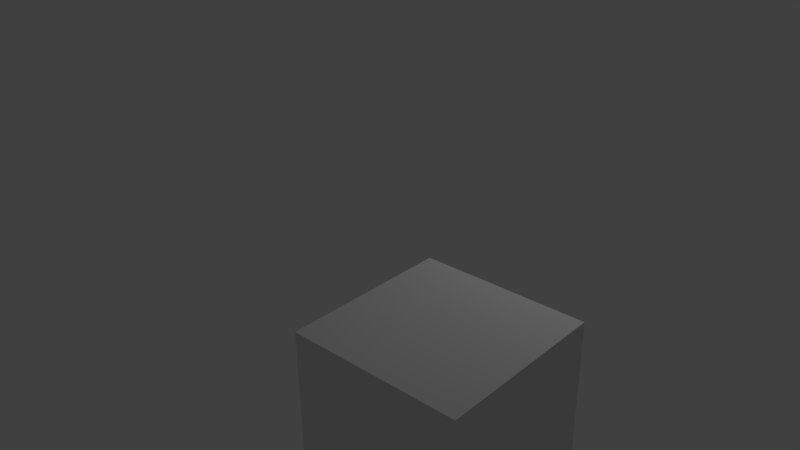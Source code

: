 # Source: SimplePathTestFile.blend  (saved by Blender 2.77.0; exported with 4.5.12 LTS)
import bpy
from mathutils import Matrix  # noqa: F401  (used for matrix-valued properties, if any)

bpy.ops.wm.read_factory_settings(use_empty=True)
scene = bpy.context.scene
scene.name = 'Scene'

# ---- collections
col_collection_1 = bpy.data.collections.new('Collection 1'); scene.collection.children.link(col_collection_1)

# ---- materials (node trees are filled in below, after node groups)
mat_material = bpy.data.materials.new('Material')
mat_material.alpha_threshold = 0.0
mat_material.use_transparent_shadow = False
mat_material.roughness = 0.5
mat_material.line_color = (0.0, 0.0, 0.0, 1.0)

# ---- material node trees

# ---- world
world_world = bpy.data.worlds.new('World'); scene.world = world_world
world_world.color = (0.05088, 0.05088, 0.05088)
world_world.use_sun_shadow = False
world_world.sun_shadow_jitter_overblur = 0.0
world_world.cycles.sampling_method = 'MANUAL'

# ---- cameras
cam_camera = bpy.data.cameras.new('Camera')
cam_camera.clip_end = 100.0
cam_camera.lens = 35.0
cam_camera.sensor_width = 32.0
cam_camera.sensor_height = 18.0
cam_camera.ortho_scale = 7.314
cam_camera.dof.focus_distance = 0.0
cam_camera.dof.aperture_fstop = 128.0

# ---- lights
light_lamp = bpy.data.lights.new('Lamp', 'POINT')
light_lamp.transmission_factor = 0.0
light_lamp.cutoff_distance = 30.0
light_lamp.energy = 100.0
light_lamp.shadow_buffer_clip_start = 1.001
light_lamp.shadow_soft_size = 0.1
light_lamp.shadow_maximum_resolution = 0.006
light_lamp.use_absolute_resolution = True

# ---- meshes
me_cube = bpy.data.meshes.new('Cube')
me_cube.from_pydata([(1.0, 1.0, -1.0), (1.0, -1.0, -1.0), (-1.0, -1.0, -1.0), (-1.0, 1.0, -1.0), (1.0, 1.0, 1.0), (1.0, -1.0, 1.0), (-1.0, -1.0, 1.0), (-1.0, 1.0, 1.0)], [], [(0, 1, 2, 3), (4, 7, 6, 5), (0, 4, 5, 1), (1, 5, 6, 2), (2, 6, 7, 3), (4, 0, 3, 7)])
me_cube.materials.append(mat_material)
me_cube.use_remesh_preserve_volume = False
me_cube.use_remesh_preserve_attributes = False
me_cube.use_mirror_vertex_groups = False
me_cube.update()

# ---- curves / text
cu_nurbspath = bpy.data.curves.new('NurbsPath', 'CURVE')
cu_nurbspath.dimensions = '3D'
_sp = cu_nurbspath.splines.new('NURBS'); _sp.points.add(4)
_sp.points.foreach_set('co', [4.164, -2.887, 6.042e-08, 1.0, 3.917, 0.4484, 5.794e-08, 1.0, -0.259, 1.516, -2.651e-08, 1.0, -2.072, -4.452, 7.419e-08, 1.0, -4.888, 0.2983, -6.26e-09, 1.0])
_sp.order_u = 5
_sp.order_v = 0
_sp.use_endpoint_u = True
_sp = cu_nurbspath.splines.new('NURBS'); _sp.points.add(0)
_sp.points.foreach_set('co', [-2.072, -4.452, 7.419e-08, 1.0])
_sp.order_u = 2
_sp.order_v = 0
_sp.use_endpoint_u = True
cu_nurbspath.use_path = True
cu_nurbspath.use_path_clamp = True
cu_nurbspath.bevel_resolution = 0
cu_nurbspath.eval_time = -1.0
cu_nurbspath.fill_mode = 'HALF'

# ---- objects
ob_kbap_nurbspath = bpy.data.objects.new('kbap_NurbsPath', cu_nurbspath)
ob_cube = bpy.data.objects.new('Cube', me_cube)
ob_lamp = bpy.data.objects.new('Lamp', light_lamp)
ob_camera = bpy.data.objects.new('Camera', cam_camera)

# ---- transforms, parenting, visibility, modifiers, constraints
ob_kbap_nurbspath.location = (0.0, 0.0, 1.322)
ob_kbap_nurbspath.lineart.crease_threshold = 0.0
ob_cube.location = (0.0, 0.0, 0.0)
ob_cube.lock_rotations_4d = False
ob_cube.empty_display_type = 'ARROWS'
ob_cube.lineart.crease_threshold = 0.0
_c = ob_cube.constraints.new('FOLLOW_PATH'); _c.name = 'Follow Path'
_c.target = ob_kbap_nurbspath
_c.use_curve_follow = True
ob_lamp.location = (4.076, 1.005, 5.904)
ob_lamp.rotation_euler = (0.6503, 0.05522, 1.866)
ob_lamp.lock_rotations_4d = False
ob_lamp.empty_display_type = 'ARROWS'
ob_lamp.color = (0.0, 0.0, 0.0, 0.0)
ob_lamp.lineart.crease_threshold = 0.0
ob_camera.location = (9.159, -8.07, 7.015)
ob_camera.rotation_euler = (1.109, 0.01082, 0.8149)
ob_camera.lock_rotations_4d = False
ob_camera.empty_display_type = 'ARROWS'
ob_camera.color = (0.0, 0.0, 0.0, 0.0)
ob_camera.display_type = 'WIRE'
ob_camera.lineart.crease_threshold = 0.0

# ---- collection membership
col_collection_1.objects.link(ob_kbap_nurbspath)
col_collection_1.objects.link(ob_cube)
col_collection_1.objects.link(ob_lamp)
col_collection_1.objects.link(ob_camera)

# ---- scene / render settings (as saved in the file)
scene.camera = ob_camera
scene.frame_start = 1; scene.frame_end = 250; scene.frame_set(0)
scene.render.engine = 'BLENDER_EEVEE_NEXT'
scene.render.resolution_percentage = 50
scene.render.dither_intensity = 0.0
scene.cycles.use_denoising = False
scene.cycles.samples = 128
scene.cycles.sampling_pattern = 'TABULATED_SOBOL'
scene.cycles.light_sampling_threshold = 0.0
scene.cycles.use_adaptive_sampling = False
scene.cycles.use_light_tree = False
scene.cycles.blur_glossy = 0.0
scene.cycles.sample_clamp_indirect = 0.0
scene.view_settings.view_transform = 'Standard'
bpy.context.view_layer.update()
